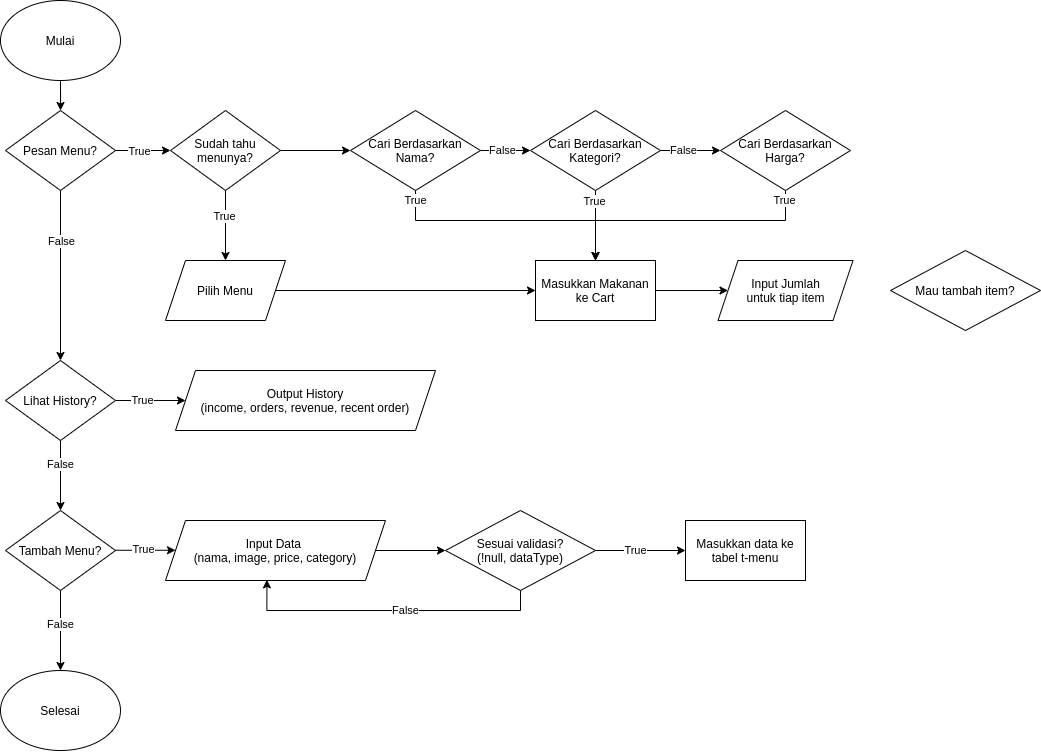

The diagram above was exported from draw.io. Its source (the exported page's mxGraphModel, read from the mxfile embedded in the PNG):
<mxGraphModel dx="703" dy="392" grid="1" gridSize="10" guides="1" tooltips="1" connect="1" arrows="1" fold="1" page="1" pageScale="1" pageWidth="827" pageHeight="1169" math="0" shadow="0">
  <root>
    <mxCell id="0" />
    <mxCell id="1" parent="0" />
    <mxCell id="qSGSL1f3HQtJpwmizUnV-8" value="" style="edgeStyle=orthogonalEdgeStyle;rounded=0;orthogonalLoop=1;jettySize=auto;html=1;" edge="1" parent="1" source="qSGSL1f3HQtJpwmizUnV-3" target="qSGSL1f3HQtJpwmizUnV-5">
      <mxGeometry relative="1" as="geometry" />
    </mxCell>
    <mxCell id="qSGSL1f3HQtJpwmizUnV-3" value="Mulai" style="ellipse;whiteSpace=wrap;html=1;" vertex="1" parent="1">
      <mxGeometry x="20" y="50" width="120" height="80" as="geometry" />
    </mxCell>
    <mxCell id="qSGSL1f3HQtJpwmizUnV-4" value="Selesai" style="ellipse;whiteSpace=wrap;html=1;" vertex="1" parent="1">
      <mxGeometry x="20" y="720" width="120" height="80" as="geometry" />
    </mxCell>
    <mxCell id="qSGSL1f3HQtJpwmizUnV-9" value="" style="edgeStyle=orthogonalEdgeStyle;rounded=0;orthogonalLoop=1;jettySize=auto;html=1;" edge="1" parent="1" source="qSGSL1f3HQtJpwmizUnV-5" target="qSGSL1f3HQtJpwmizUnV-6">
      <mxGeometry relative="1" as="geometry" />
    </mxCell>
    <mxCell id="qSGSL1f3HQtJpwmizUnV-12" value="False" style="edgeLabel;html=1;align=center;verticalAlign=middle;resizable=0;points=[];" vertex="1" connectable="0" parent="qSGSL1f3HQtJpwmizUnV-9">
      <mxGeometry x="-0.4078" y="1" relative="1" as="geometry">
        <mxPoint as="offset" />
      </mxGeometry>
    </mxCell>
    <mxCell id="qSGSL1f3HQtJpwmizUnV-30" value="" style="edgeStyle=orthogonalEdgeStyle;rounded=0;orthogonalLoop=1;jettySize=auto;html=1;" edge="1" parent="1" source="qSGSL1f3HQtJpwmizUnV-5" target="qSGSL1f3HQtJpwmizUnV-29">
      <mxGeometry relative="1" as="geometry" />
    </mxCell>
    <mxCell id="qSGSL1f3HQtJpwmizUnV-33" value="True" style="edgeLabel;html=1;align=center;verticalAlign=middle;resizable=0;points=[];" vertex="1" connectable="0" parent="qSGSL1f3HQtJpwmizUnV-30">
      <mxGeometry x="-0.1303" y="-1" relative="1" as="geometry">
        <mxPoint as="offset" />
      </mxGeometry>
    </mxCell>
    <mxCell id="qSGSL1f3HQtJpwmizUnV-5" value="Pesan Menu?" style="rhombus;whiteSpace=wrap;html=1;" vertex="1" parent="1">
      <mxGeometry x="25" y="160" width="110" height="80" as="geometry" />
    </mxCell>
    <mxCell id="qSGSL1f3HQtJpwmizUnV-10" value="" style="edgeStyle=orthogonalEdgeStyle;rounded=0;orthogonalLoop=1;jettySize=auto;html=1;" edge="1" parent="1" source="qSGSL1f3HQtJpwmizUnV-6" target="qSGSL1f3HQtJpwmizUnV-7">
      <mxGeometry relative="1" as="geometry" />
    </mxCell>
    <mxCell id="qSGSL1f3HQtJpwmizUnV-13" value="False" style="edgeLabel;html=1;align=center;verticalAlign=middle;resizable=0;points=[];" vertex="1" connectable="0" parent="qSGSL1f3HQtJpwmizUnV-10">
      <mxGeometry x="-0.3343" relative="1" as="geometry">
        <mxPoint as="offset" />
      </mxGeometry>
    </mxCell>
    <mxCell id="qSGSL1f3HQtJpwmizUnV-28" style="edgeStyle=orthogonalEdgeStyle;rounded=0;orthogonalLoop=1;jettySize=auto;html=1;" edge="1" parent="1" source="qSGSL1f3HQtJpwmizUnV-6" target="qSGSL1f3HQtJpwmizUnV-27">
      <mxGeometry relative="1" as="geometry" />
    </mxCell>
    <mxCell id="qSGSL1f3HQtJpwmizUnV-32" value="True" style="edgeLabel;html=1;align=center;verticalAlign=middle;resizable=0;points=[];" vertex="1" connectable="0" parent="qSGSL1f3HQtJpwmizUnV-28">
      <mxGeometry x="-0.2515" relative="1" as="geometry">
        <mxPoint as="offset" />
      </mxGeometry>
    </mxCell>
    <mxCell id="qSGSL1f3HQtJpwmizUnV-6" value="Lihat History?" style="rhombus;whiteSpace=wrap;html=1;" vertex="1" parent="1">
      <mxGeometry x="25" y="410" width="110" height="80" as="geometry" />
    </mxCell>
    <mxCell id="qSGSL1f3HQtJpwmizUnV-11" value="" style="edgeStyle=orthogonalEdgeStyle;rounded=0;orthogonalLoop=1;jettySize=auto;html=1;" edge="1" parent="1" source="qSGSL1f3HQtJpwmizUnV-7" target="qSGSL1f3HQtJpwmizUnV-4">
      <mxGeometry relative="1" as="geometry" />
    </mxCell>
    <mxCell id="qSGSL1f3HQtJpwmizUnV-14" value="False" style="edgeLabel;html=1;align=center;verticalAlign=middle;resizable=0;points=[];" vertex="1" connectable="0" parent="qSGSL1f3HQtJpwmizUnV-11">
      <mxGeometry x="0.2053" y="-2" relative="1" as="geometry">
        <mxPoint x="2" y="-14.29" as="offset" />
      </mxGeometry>
    </mxCell>
    <mxCell id="qSGSL1f3HQtJpwmizUnV-16" value="" style="edgeStyle=orthogonalEdgeStyle;rounded=0;orthogonalLoop=1;jettySize=auto;html=1;" edge="1" parent="1">
      <mxGeometry relative="1" as="geometry">
        <mxPoint x="135" y="599.76" as="sourcePoint" />
        <mxPoint x="195" y="599.76" as="targetPoint" />
      </mxGeometry>
    </mxCell>
    <mxCell id="qSGSL1f3HQtJpwmizUnV-17" value="True" style="edgeLabel;html=1;align=center;verticalAlign=middle;resizable=0;points=[];" vertex="1" connectable="0" parent="qSGSL1f3HQtJpwmizUnV-16">
      <mxGeometry x="0.1171" y="-1" relative="1" as="geometry">
        <mxPoint x="-6.33" y="-1.76" as="offset" />
      </mxGeometry>
    </mxCell>
    <mxCell id="qSGSL1f3HQtJpwmizUnV-7" value="Tambah Menu?" style="rhombus;whiteSpace=wrap;html=1;" vertex="1" parent="1">
      <mxGeometry x="25" y="560" width="110" height="80" as="geometry" />
    </mxCell>
    <mxCell id="qSGSL1f3HQtJpwmizUnV-19" value="" style="edgeStyle=orthogonalEdgeStyle;rounded=0;orthogonalLoop=1;jettySize=auto;html=1;" edge="1" parent="1" source="qSGSL1f3HQtJpwmizUnV-15" target="qSGSL1f3HQtJpwmizUnV-18">
      <mxGeometry relative="1" as="geometry" />
    </mxCell>
    <mxCell id="qSGSL1f3HQtJpwmizUnV-15" value="Input Data&amp;nbsp;&lt;br&gt;(nama, image, price, category)" style="shape=parallelogram;perimeter=parallelogramPerimeter;whiteSpace=wrap;html=1;fixedSize=1;" vertex="1" parent="1">
      <mxGeometry x="185" y="570" width="220" height="60" as="geometry" />
    </mxCell>
    <mxCell id="qSGSL1f3HQtJpwmizUnV-21" style="edgeStyle=orthogonalEdgeStyle;rounded=0;orthogonalLoop=1;jettySize=auto;html=1;entryX=0.461;entryY=0.989;entryDx=0;entryDy=0;entryPerimeter=0;" edge="1" parent="1" source="qSGSL1f3HQtJpwmizUnV-18" target="qSGSL1f3HQtJpwmizUnV-15">
      <mxGeometry relative="1" as="geometry">
        <Array as="points">
          <mxPoint x="540" y="660" />
          <mxPoint x="286" y="660" />
        </Array>
      </mxGeometry>
    </mxCell>
    <mxCell id="qSGSL1f3HQtJpwmizUnV-22" value="False" style="edgeLabel;html=1;align=center;verticalAlign=middle;resizable=0;points=[];" vertex="1" connectable="0" parent="qSGSL1f3HQtJpwmizUnV-21">
      <mxGeometry x="-0.1113" relative="1" as="geometry">
        <mxPoint as="offset" />
      </mxGeometry>
    </mxCell>
    <mxCell id="qSGSL1f3HQtJpwmizUnV-24" value="" style="edgeStyle=orthogonalEdgeStyle;rounded=0;orthogonalLoop=1;jettySize=auto;html=1;" edge="1" parent="1" source="qSGSL1f3HQtJpwmizUnV-18" target="qSGSL1f3HQtJpwmizUnV-23">
      <mxGeometry relative="1" as="geometry" />
    </mxCell>
    <mxCell id="qSGSL1f3HQtJpwmizUnV-25" value="True" style="edgeLabel;html=1;align=center;verticalAlign=middle;resizable=0;points=[];" vertex="1" connectable="0" parent="qSGSL1f3HQtJpwmizUnV-24">
      <mxGeometry x="0.1147" y="-2" relative="1" as="geometry">
        <mxPoint x="-10.29" y="-2" as="offset" />
      </mxGeometry>
    </mxCell>
    <mxCell id="qSGSL1f3HQtJpwmizUnV-18" value="Sesuai validasi?&lt;br&gt;(!null, dataType)" style="rhombus;whiteSpace=wrap;html=1;" vertex="1" parent="1">
      <mxGeometry x="465" y="560" width="150" height="80" as="geometry" />
    </mxCell>
    <mxCell id="qSGSL1f3HQtJpwmizUnV-23" value="Masukkan data ke tabel t-menu" style="rounded=0;whiteSpace=wrap;html=1;" vertex="1" parent="1">
      <mxGeometry x="705" y="570" width="120" height="60" as="geometry" />
    </mxCell>
    <mxCell id="qSGSL1f3HQtJpwmizUnV-27" value="Output History&lt;br&gt;(income, orders, revenue, recent order)" style="shape=parallelogram;perimeter=parallelogramPerimeter;whiteSpace=wrap;html=1;fixedSize=1;" vertex="1" parent="1">
      <mxGeometry x="195" y="420" width="260" height="60" as="geometry" />
    </mxCell>
    <mxCell id="qSGSL1f3HQtJpwmizUnV-39" value="" style="edgeStyle=orthogonalEdgeStyle;rounded=0;orthogonalLoop=1;jettySize=auto;html=1;" edge="1" parent="1" source="qSGSL1f3HQtJpwmizUnV-29" target="qSGSL1f3HQtJpwmizUnV-35">
      <mxGeometry relative="1" as="geometry" />
    </mxCell>
    <mxCell id="qSGSL1f3HQtJpwmizUnV-40" value="True" style="edgeLabel;html=1;align=center;verticalAlign=middle;resizable=0;points=[];" vertex="1" connectable="0" parent="qSGSL1f3HQtJpwmizUnV-39">
      <mxGeometry x="-0.2665" y="-1" relative="1" as="geometry">
        <mxPoint as="offset" />
      </mxGeometry>
    </mxCell>
    <mxCell id="qSGSL1f3HQtJpwmizUnV-61" style="edgeStyle=orthogonalEdgeStyle;rounded=0;orthogonalLoop=1;jettySize=auto;html=1;" edge="1" parent="1" source="qSGSL1f3HQtJpwmizUnV-29" target="qSGSL1f3HQtJpwmizUnV-38">
      <mxGeometry relative="1" as="geometry" />
    </mxCell>
    <mxCell id="qSGSL1f3HQtJpwmizUnV-29" value="Sudah tahu menunya?" style="rhombus;whiteSpace=wrap;html=1;" vertex="1" parent="1">
      <mxGeometry x="190" y="160" width="110" height="80" as="geometry" />
    </mxCell>
    <mxCell id="qSGSL1f3HQtJpwmizUnV-57" style="edgeStyle=orthogonalEdgeStyle;rounded=0;orthogonalLoop=1;jettySize=auto;html=1;" edge="1" parent="1" source="qSGSL1f3HQtJpwmizUnV-35" target="qSGSL1f3HQtJpwmizUnV-49">
      <mxGeometry relative="1" as="geometry" />
    </mxCell>
    <mxCell id="qSGSL1f3HQtJpwmizUnV-35" value="Pilih Menu" style="shape=parallelogram;perimeter=parallelogramPerimeter;whiteSpace=wrap;html=1;fixedSize=1;" vertex="1" parent="1">
      <mxGeometry x="185" y="310" width="120" height="60" as="geometry" />
    </mxCell>
    <mxCell id="qSGSL1f3HQtJpwmizUnV-43" value="" style="edgeStyle=orthogonalEdgeStyle;rounded=0;orthogonalLoop=1;jettySize=auto;html=1;" edge="1" parent="1" source="qSGSL1f3HQtJpwmizUnV-38" target="qSGSL1f3HQtJpwmizUnV-41">
      <mxGeometry relative="1" as="geometry" />
    </mxCell>
    <mxCell id="qSGSL1f3HQtJpwmizUnV-44" value="False" style="edgeLabel;html=1;align=center;verticalAlign=middle;resizable=0;points=[];" vertex="1" connectable="0" parent="qSGSL1f3HQtJpwmizUnV-43">
      <mxGeometry x="0.2039" relative="1" as="geometry">
        <mxPoint x="-8.33" as="offset" />
      </mxGeometry>
    </mxCell>
    <mxCell id="qSGSL1f3HQtJpwmizUnV-63" style="edgeStyle=orthogonalEdgeStyle;rounded=0;orthogonalLoop=1;jettySize=auto;html=1;" edge="1" parent="1" source="qSGSL1f3HQtJpwmizUnV-38" target="qSGSL1f3HQtJpwmizUnV-49">
      <mxGeometry relative="1" as="geometry">
        <Array as="points">
          <mxPoint x="435" y="270" />
          <mxPoint x="615" y="270" />
        </Array>
      </mxGeometry>
    </mxCell>
    <mxCell id="qSGSL1f3HQtJpwmizUnV-38" value="Cari Berdasarkan Nama?" style="rhombus;whiteSpace=wrap;html=1;" vertex="1" parent="1">
      <mxGeometry x="370" y="160" width="130" height="80" as="geometry" />
    </mxCell>
    <mxCell id="qSGSL1f3HQtJpwmizUnV-45" value="" style="edgeStyle=orthogonalEdgeStyle;rounded=0;orthogonalLoop=1;jettySize=auto;html=1;" edge="1" parent="1" source="qSGSL1f3HQtJpwmizUnV-41" target="qSGSL1f3HQtJpwmizUnV-42">
      <mxGeometry relative="1" as="geometry" />
    </mxCell>
    <mxCell id="qSGSL1f3HQtJpwmizUnV-46" value="False" style="edgeLabel;html=1;align=center;verticalAlign=middle;resizable=0;points=[];" vertex="1" connectable="0" parent="qSGSL1f3HQtJpwmizUnV-45">
      <mxGeometry x="-0.2378" relative="1" as="geometry">
        <mxPoint as="offset" />
      </mxGeometry>
    </mxCell>
    <mxCell id="qSGSL1f3HQtJpwmizUnV-62" value="" style="edgeStyle=orthogonalEdgeStyle;rounded=0;orthogonalLoop=1;jettySize=auto;html=1;" edge="1" parent="1" source="qSGSL1f3HQtJpwmizUnV-41" target="qSGSL1f3HQtJpwmizUnV-49">
      <mxGeometry relative="1" as="geometry" />
    </mxCell>
    <mxCell id="qSGSL1f3HQtJpwmizUnV-41" value="Cari Berdasarkan Kategori?" style="rhombus;whiteSpace=wrap;html=1;" vertex="1" parent="1">
      <mxGeometry x="550" y="160" width="130" height="80" as="geometry" />
    </mxCell>
    <mxCell id="qSGSL1f3HQtJpwmizUnV-64" style="edgeStyle=orthogonalEdgeStyle;rounded=0;orthogonalLoop=1;jettySize=auto;html=1;entryX=0.5;entryY=0;entryDx=0;entryDy=0;" edge="1" parent="1" source="qSGSL1f3HQtJpwmizUnV-42" target="qSGSL1f3HQtJpwmizUnV-49">
      <mxGeometry relative="1" as="geometry">
        <Array as="points">
          <mxPoint x="805" y="270" />
          <mxPoint x="615" y="270" />
        </Array>
      </mxGeometry>
    </mxCell>
    <mxCell id="qSGSL1f3HQtJpwmizUnV-42" value="Cari Berdasarkan Harga?" style="rhombus;whiteSpace=wrap;html=1;" vertex="1" parent="1">
      <mxGeometry x="740" y="160" width="130" height="80" as="geometry" />
    </mxCell>
    <mxCell id="qSGSL1f3HQtJpwmizUnV-59" value="" style="edgeStyle=orthogonalEdgeStyle;rounded=0;orthogonalLoop=1;jettySize=auto;html=1;" edge="1" parent="1" source="qSGSL1f3HQtJpwmizUnV-49" target="qSGSL1f3HQtJpwmizUnV-58">
      <mxGeometry relative="1" as="geometry" />
    </mxCell>
    <mxCell id="qSGSL1f3HQtJpwmizUnV-49" value="Masukkan Makanan ke Cart" style="rounded=0;whiteSpace=wrap;html=1;" vertex="1" parent="1">
      <mxGeometry x="555" y="310" width="120" height="60" as="geometry" />
    </mxCell>
    <mxCell id="qSGSL1f3HQtJpwmizUnV-58" value="Input Jumlah&lt;br&gt;untuk tiap item" style="shape=parallelogram;perimeter=parallelogramPerimeter;whiteSpace=wrap;html=1;fixedSize=1;rounded=0;" vertex="1" parent="1">
      <mxGeometry x="737.5" y="310" width="135" height="60" as="geometry" />
    </mxCell>
    <mxCell id="qSGSL1f3HQtJpwmizUnV-65" value="True" style="edgeLabel;html=1;align=center;verticalAlign=middle;resizable=0;points=[];" vertex="1" connectable="0" parent="1">
      <mxGeometry x="435" y="250.0033333333334" as="geometry" />
    </mxCell>
    <mxCell id="qSGSL1f3HQtJpwmizUnV-67" value="True" style="edgeLabel;html=1;align=center;verticalAlign=middle;resizable=0;points=[];" vertex="1" connectable="0" parent="1">
      <mxGeometry x="620" y="250.0033333333334" as="geometry">
        <mxPoint x="-6" y="1" as="offset" />
      </mxGeometry>
    </mxCell>
    <mxCell id="qSGSL1f3HQtJpwmizUnV-68" value="True" style="edgeLabel;html=1;align=center;verticalAlign=middle;resizable=0;points=[];" vertex="1" connectable="0" parent="1">
      <mxGeometry x="804" y="250.0033333333334" as="geometry" />
    </mxCell>
    <mxCell id="qSGSL1f3HQtJpwmizUnV-70" value="Mau tambah item?" style="rhombus;whiteSpace=wrap;html=1;" vertex="1" parent="1">
      <mxGeometry x="910" y="300" width="150" height="80" as="geometry" />
    </mxCell>
  </root>
</mxGraphModel>